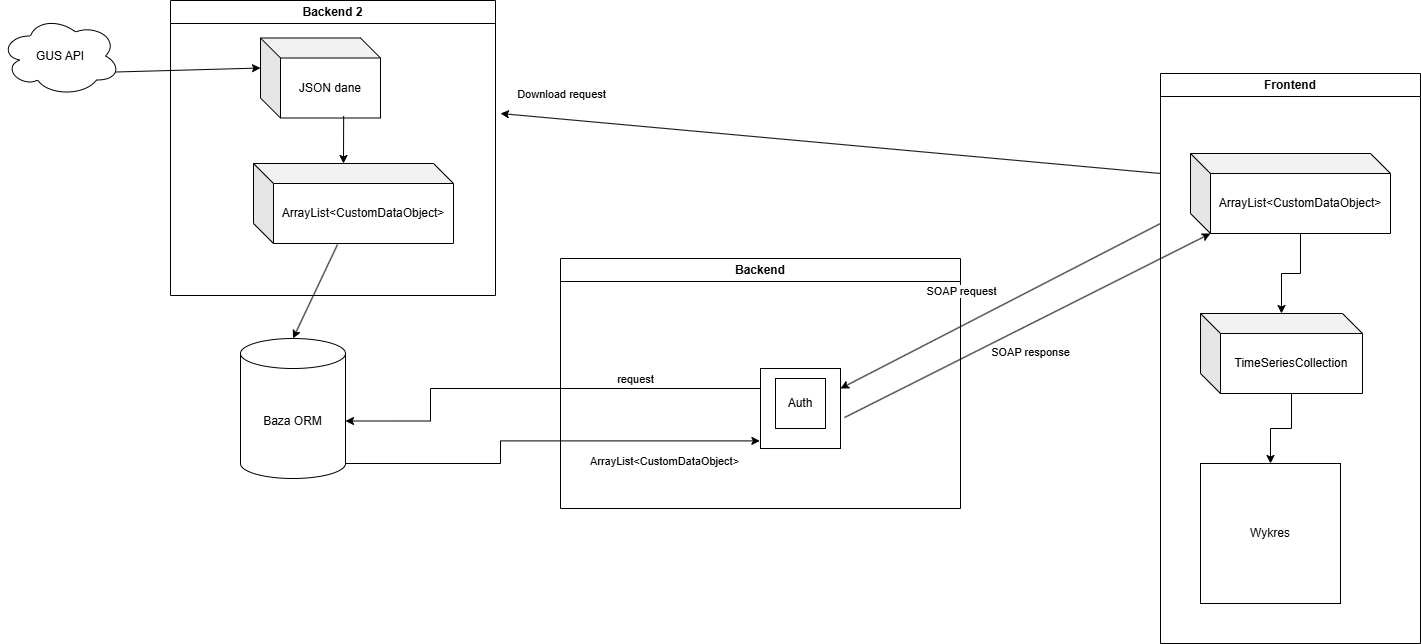

The diagram above was exported from draw.io. Its source (the exported page's mxGraphModel, read from the mxfile embedded in the PNG):
<mxGraphModel dx="2456" dy="889" grid="1" gridSize="10" guides="1" tooltips="1" connect="1" arrows="1" fold="1" page="1" pageScale="1" pageWidth="827" pageHeight="1169" math="0" shadow="0">
  <root>
    <mxCell id="0" />
    <mxCell id="1" parent="0" />
    <mxCell id="ULba8d2TCE8me48ePCOG-23" value="&lt;div&gt;Backend&lt;/div&gt;" style="swimlane;whiteSpace=wrap;html=1;" vertex="1" parent="1">
      <mxGeometry x="-180" y="508" width="400" height="250" as="geometry">
        <mxRectangle x="-755" y="500" width="90" height="30" as="alternateBounds" />
      </mxGeometry>
    </mxCell>
    <mxCell id="ULba8d2TCE8me48ePCOG-38" value="" style="whiteSpace=wrap;html=1;aspect=fixed;" vertex="1" parent="ULba8d2TCE8me48ePCOG-23">
      <mxGeometry x="200" y="110" width="80" height="80" as="geometry" />
    </mxCell>
    <mxCell id="ULba8d2TCE8me48ePCOG-47" value="Auth" style="whiteSpace=wrap;html=1;aspect=fixed;" vertex="1" parent="ULba8d2TCE8me48ePCOG-23">
      <mxGeometry x="215" y="120" width="50" height="50" as="geometry" />
    </mxCell>
    <mxCell id="ULba8d2TCE8me48ePCOG-28" value="Frontend" style="swimlane;whiteSpace=wrap;html=1;" vertex="1" parent="1">
      <mxGeometry x="420" y="323" width="260" height="570" as="geometry" />
    </mxCell>
    <mxCell id="ULba8d2TCE8me48ePCOG-52" style="edgeStyle=orthogonalEdgeStyle;rounded=0;orthogonalLoop=1;jettySize=auto;html=1;exitX=0;exitY=0;exitDx=91;exitDy=80;exitPerimeter=0;" edge="1" parent="ULba8d2TCE8me48ePCOG-28" source="ULba8d2TCE8me48ePCOG-29" target="ULba8d2TCE8me48ePCOG-51">
      <mxGeometry relative="1" as="geometry" />
    </mxCell>
    <mxCell id="ULba8d2TCE8me48ePCOG-29" value="TimeSeriesCollection" style="shape=cube;whiteSpace=wrap;html=1;boundedLbl=1;backgroundOutline=1;darkOpacity=0.05;darkOpacity2=0.1;" vertex="1" parent="ULba8d2TCE8me48ePCOG-28">
      <mxGeometry x="40" y="240" width="162" height="80" as="geometry" />
    </mxCell>
    <mxCell id="ULba8d2TCE8me48ePCOG-50" style="edgeStyle=orthogonalEdgeStyle;rounded=0;orthogonalLoop=1;jettySize=auto;html=1;exitX=0;exitY=0;exitDx=110;exitDy=80;exitPerimeter=0;" edge="1" parent="ULba8d2TCE8me48ePCOG-28" source="ULba8d2TCE8me48ePCOG-48" target="ULba8d2TCE8me48ePCOG-29">
      <mxGeometry relative="1" as="geometry" />
    </mxCell>
    <mxCell id="ULba8d2TCE8me48ePCOG-48" value="ArrayList&amp;lt;CustomDataObject&amp;gt;" style="shape=cube;whiteSpace=wrap;html=1;boundedLbl=1;backgroundOutline=1;darkOpacity=0.05;darkOpacity2=0.1;" vertex="1" parent="ULba8d2TCE8me48ePCOG-28">
      <mxGeometry x="30" y="80" width="200" height="80" as="geometry" />
    </mxCell>
    <mxCell id="ULba8d2TCE8me48ePCOG-51" value="Wykres" style="whiteSpace=wrap;html=1;aspect=fixed;" vertex="1" parent="ULba8d2TCE8me48ePCOG-28">
      <mxGeometry x="40" y="390" width="140" height="140" as="geometry" />
    </mxCell>
    <mxCell id="ULba8d2TCE8me48ePCOG-43" style="edgeStyle=orthogonalEdgeStyle;rounded=0;orthogonalLoop=1;jettySize=auto;html=1;exitX=1;exitY=1;exitDx=0;exitDy=-15;exitPerimeter=0;entryX=-0.008;entryY=0.905;entryDx=0;entryDy=0;entryPerimeter=0;" edge="1" parent="1" source="ULba8d2TCE8me48ePCOG-32" target="ULba8d2TCE8me48ePCOG-38">
      <mxGeometry relative="1" as="geometry">
        <Array as="points">
          <mxPoint x="-240" y="713" />
          <mxPoint x="-240" y="690" />
        </Array>
      </mxGeometry>
    </mxCell>
    <mxCell id="ULba8d2TCE8me48ePCOG-45" value="ArrayList&amp;lt;CustomDataObject&amp;gt;" style="edgeLabel;html=1;align=center;verticalAlign=middle;resizable=0;points=[];" vertex="1" connectable="0" parent="ULba8d2TCE8me48ePCOG-43">
      <mxGeometry x="0.4941" y="-4" relative="1" as="geometry">
        <mxPoint x="15" y="16" as="offset" />
      </mxGeometry>
    </mxCell>
    <mxCell id="ULba8d2TCE8me48ePCOG-32" value="Baza ORM" style="shape=cylinder3;whiteSpace=wrap;html=1;boundedLbl=1;backgroundOutline=1;size=15;" vertex="1" parent="1">
      <mxGeometry x="-500" y="588" width="105" height="140" as="geometry" />
    </mxCell>
    <mxCell id="ULba8d2TCE8me48ePCOG-36" value="" style="endArrow=classic;html=1;rounded=0;exitX=0.42;exitY=1.013;exitDx=0;exitDy=0;exitPerimeter=0;entryX=0.5;entryY=0;entryDx=0;entryDy=0;entryPerimeter=0;" edge="1" parent="1" source="ULba8d2TCE8me48ePCOG-34" target="ULba8d2TCE8me48ePCOG-32">
      <mxGeometry width="50" height="50" relative="1" as="geometry">
        <mxPoint x="80" y="643" as="sourcePoint" />
        <mxPoint x="130" y="593" as="targetPoint" />
      </mxGeometry>
    </mxCell>
    <mxCell id="ULba8d2TCE8me48ePCOG-39" value="" style="endArrow=classic;html=1;rounded=0;entryX=1;entryY=0.25;entryDx=0;entryDy=0;" edge="1" parent="1" target="ULba8d2TCE8me48ePCOG-38">
      <mxGeometry width="50" height="50" relative="1" as="geometry">
        <mxPoint x="420" y="473" as="sourcePoint" />
        <mxPoint x="80" y="613" as="targetPoint" />
      </mxGeometry>
    </mxCell>
    <mxCell id="ULba8d2TCE8me48ePCOG-40" value="SOAP request" style="edgeLabel;html=1;align=center;verticalAlign=middle;resizable=0;points=[];" vertex="1" connectable="0" parent="ULba8d2TCE8me48ePCOG-39">
      <mxGeometry x="0.0041" y="2" relative="1" as="geometry">
        <mxPoint x="-40" y="-17" as="offset" />
      </mxGeometry>
    </mxCell>
    <mxCell id="ULba8d2TCE8me48ePCOG-42" style="edgeStyle=orthogonalEdgeStyle;rounded=0;orthogonalLoop=1;jettySize=auto;html=1;exitX=0;exitY=0.25;exitDx=0;exitDy=0;entryX=1;entryY=0;entryDx=0;entryDy=82.5;entryPerimeter=0;" edge="1" parent="1" source="ULba8d2TCE8me48ePCOG-38" target="ULba8d2TCE8me48ePCOG-32">
      <mxGeometry relative="1" as="geometry">
        <Array as="points">
          <mxPoint x="-310" y="638" />
          <mxPoint x="-310" y="671" />
        </Array>
      </mxGeometry>
    </mxCell>
    <mxCell id="ULba8d2TCE8me48ePCOG-44" value="request" style="edgeLabel;html=1;align=center;verticalAlign=middle;resizable=0;points=[];" vertex="1" connectable="0" parent="ULba8d2TCE8me48ePCOG-42">
      <mxGeometry x="-0.4978" y="1" relative="1" as="geometry">
        <mxPoint x="-14" y="-11" as="offset" />
      </mxGeometry>
    </mxCell>
    <mxCell id="ULba8d2TCE8me48ePCOG-46" value="" style="endArrow=classic;html=1;rounded=0;exitX=1.05;exitY=0.613;exitDx=0;exitDy=0;exitPerimeter=0;entryX=0;entryY=0;entryDx=20;entryDy=80;entryPerimeter=0;" edge="1" parent="1" source="ULba8d2TCE8me48ePCOG-38" target="ULba8d2TCE8me48ePCOG-48">
      <mxGeometry width="50" height="50" relative="1" as="geometry">
        <mxPoint x="80" y="643" as="sourcePoint" />
        <mxPoint x="420" y="503" as="targetPoint" />
      </mxGeometry>
    </mxCell>
    <mxCell id="ULba8d2TCE8me48ePCOG-49" value="SOAP response" style="edgeLabel;html=1;align=center;verticalAlign=middle;resizable=0;points=[];" vertex="1" connectable="0" parent="ULba8d2TCE8me48ePCOG-46">
      <mxGeometry x="-0.251" y="-4" relative="1" as="geometry">
        <mxPoint x="47" as="offset" />
      </mxGeometry>
    </mxCell>
    <mxCell id="ULba8d2TCE8me48ePCOG-56" value="Backend 2" style="swimlane;whiteSpace=wrap;html=1;" vertex="1" parent="1">
      <mxGeometry x="-570" y="250" width="325" height="295" as="geometry" />
    </mxCell>
    <mxCell id="ULba8d2TCE8me48ePCOG-34" value="ArrayList&amp;lt;CustomDataObject&amp;gt;" style="shape=cube;whiteSpace=wrap;html=1;boundedLbl=1;backgroundOutline=1;darkOpacity=0.05;darkOpacity2=0.1;" vertex="1" parent="ULba8d2TCE8me48ePCOG-56">
      <mxGeometry x="83" y="163" width="200" height="80" as="geometry" />
    </mxCell>
    <mxCell id="ULba8d2TCE8me48ePCOG-26" value="JSON dane" style="shape=cube;whiteSpace=wrap;html=1;boundedLbl=1;backgroundOutline=1;darkOpacity=0.05;darkOpacity2=0.1;" vertex="1" parent="ULba8d2TCE8me48ePCOG-56">
      <mxGeometry x="90" y="37.5" width="120" height="80" as="geometry" />
    </mxCell>
    <mxCell id="ULba8d2TCE8me48ePCOG-35" value="" style="endArrow=classic;html=1;rounded=0;exitX=0.693;exitY=0.974;exitDx=0;exitDy=0;exitPerimeter=0;entryX=0;entryY=0;entryDx=90;entryDy=0;entryPerimeter=0;" edge="1" parent="ULba8d2TCE8me48ePCOG-56" source="ULba8d2TCE8me48ePCOG-26" target="ULba8d2TCE8me48ePCOG-34">
      <mxGeometry width="50" height="50" relative="1" as="geometry">
        <mxPoint x="740" y="397.5" as="sourcePoint" />
        <mxPoint x="790" y="347.5" as="targetPoint" />
      </mxGeometry>
    </mxCell>
    <mxCell id="ULba8d2TCE8me48ePCOG-57" value="" style="endArrow=classic;html=1;rounded=0;" edge="1" parent="1">
      <mxGeometry width="50" height="50" relative="1" as="geometry">
        <mxPoint x="420" y="423" as="sourcePoint" />
        <mxPoint x="-240" y="363" as="targetPoint" />
      </mxGeometry>
    </mxCell>
    <mxCell id="ULba8d2TCE8me48ePCOG-58" value="Download request" style="edgeLabel;html=1;align=center;verticalAlign=middle;resizable=0;points=[];" vertex="1" connectable="0" parent="ULba8d2TCE8me48ePCOG-57">
      <mxGeometry x="-0.0087" y="-1" relative="1" as="geometry">
        <mxPoint x="-273" y="-49" as="offset" />
      </mxGeometry>
    </mxCell>
    <mxCell id="ULba8d2TCE8me48ePCOG-25" value="GUS API" style="ellipse;shape=cloud;whiteSpace=wrap;html=1;" vertex="1" parent="1">
      <mxGeometry x="-740" y="265.5" width="120" height="80" as="geometry" />
    </mxCell>
    <mxCell id="ULba8d2TCE8me48ePCOG-27" value="" style="endArrow=classic;html=1;rounded=0;exitX=0.96;exitY=0.7;exitDx=0;exitDy=0;exitPerimeter=0;entryX=0;entryY=0;entryDx=0;entryDy=30;entryPerimeter=0;" edge="1" parent="1" source="ULba8d2TCE8me48ePCOG-25" target="ULba8d2TCE8me48ePCOG-26">
      <mxGeometry width="50" height="50" relative="1" as="geometry">
        <mxPoint x="-320" y="443" as="sourcePoint" />
        <mxPoint y="613" as="targetPoint" />
      </mxGeometry>
    </mxCell>
  </root>
</mxGraphModel>